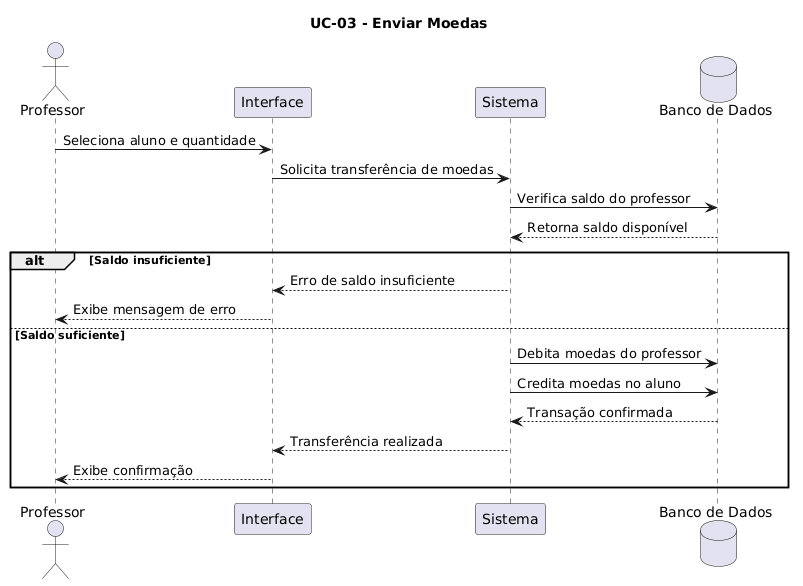

The diagram above was rendered by PlantUML. Its source (embedded in the PNG):
@startuml
title UC-03 - Enviar Moedas

actor Professor
participant "Interface" as UI
participant "Sistema" as SYS
database "Banco de Dados" as DB

Professor -> UI: Seleciona aluno e quantidade
UI -> SYS: Solicita transferência de moedas
SYS -> DB: Verifica saldo do professor
DB --> SYS: Retorna saldo disponível

alt Saldo insuficiente
    SYS --> UI: Erro de saldo insuficiente
    UI --> Professor: Exibe mensagem de erro
else Saldo suficiente
    SYS -> DB: Debita moedas do professor
    SYS -> DB: Credita moedas no aluno
    DB --> SYS: Transação confirmada
    SYS --> UI: Transferência realizada
    UI --> Professor: Exibe confirmação
end
@enduml